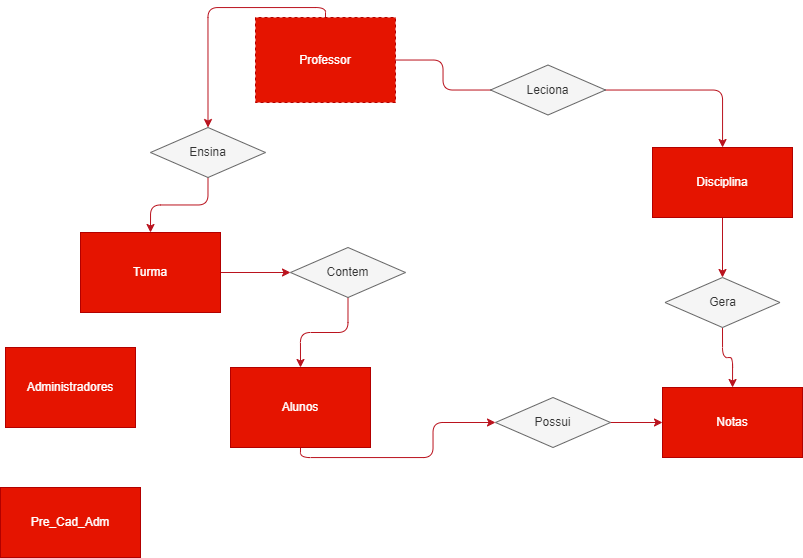

The diagram above was exported from draw.io. Its source (the exported page's mxGraphModel, read from the mxfile embedded in the PNG):
<mxGraphModel dx="979" dy="549" grid="1" gridSize="10" guides="1" tooltips="1" connect="1" arrows="1" fold="1" page="1" pageScale="1" pageWidth="850" pageHeight="1100" background="none" math="0" shadow="0">
  <root>
    <mxCell id="0" />
    <mxCell id="1" parent="0" />
    <mxCell id="2" value="Administradores" style="whiteSpace=wrap;html=1;fillColor=#e51400;strokeColor=#B20000;rounded=0;glass=0;shadow=0;fontColor=#ffffff;" parent="1" vertex="1">
      <mxGeometry x="25" y="360" width="130" height="80" as="geometry" />
    </mxCell>
    <mxCell id="3" value="Pre_Cad_Adm" style="whiteSpace=wrap;html=1;fillColor=#e51400;fontColor=#ffffff;strokeColor=#B20000;" parent="1" vertex="1">
      <mxGeometry x="20" y="500" width="140" height="70" as="geometry" />
    </mxCell>
    <mxCell id="36" style="edgeStyle=orthogonalEdgeStyle;html=1;exitX=0.5;exitY=1;exitDx=0;exitDy=0;entryX=0;entryY=0.5;entryDx=0;entryDy=0;fillColor=#6d8764;strokeColor=#BA131E;" edge="1" parent="1" source="5" target="32">
      <mxGeometry relative="1" as="geometry" />
    </mxCell>
    <mxCell id="5" value="Alunos" style="fillColor=#e51400;fontColor=#ffffff;strokeColor=#B20000;labelBackgroundColor=none;labelBorderColor=none;whiteSpace=wrap;html=1;" parent="1" vertex="1">
      <mxGeometry x="250" y="380" width="140" height="80" as="geometry" />
    </mxCell>
    <mxCell id="13" style="edgeStyle=orthogonalEdgeStyle;html=1;fontColor=#171616;startArrow=none;fillColor=#6d8764;strokeColor=#BA131E;" parent="1" source="20" target="7" edge="1">
      <mxGeometry relative="1" as="geometry" />
    </mxCell>
    <mxCell id="52" style="edgeStyle=orthogonalEdgeStyle;html=1;exitX=0.5;exitY=1;exitDx=0;exitDy=0;entryX=0.5;entryY=0;entryDx=0;entryDy=0;fillColor=#6d8764;strokeColor=#BA131E;" edge="1" parent="1" source="6" target="21">
      <mxGeometry relative="1" as="geometry" />
    </mxCell>
    <mxCell id="31" style="edgeStyle=orthogonalEdgeStyle;html=1;exitX=0.5;exitY=1;exitDx=0;exitDy=0;entryX=0.5;entryY=0;entryDx=0;entryDy=0;fillColor=#6d8764;strokeColor=#BA131E;" edge="1" parent="1" source="7" target="27">
      <mxGeometry relative="1" as="geometry" />
    </mxCell>
    <mxCell id="7" value="Disciplina" style="whiteSpace=wrap;html=1;fillColor=#e51400;fontColor=#ffffff;strokeColor=#B20000;" parent="1" vertex="1">
      <mxGeometry x="672" y="160" width="140" height="70" as="geometry" />
    </mxCell>
    <mxCell id="9" value="Notas" style="whiteSpace=wrap;html=1;fillColor=#e51400;fontColor=#ffffff;strokeColor=#B20000;" parent="1" vertex="1">
      <mxGeometry x="682" y="400" width="140" height="70" as="geometry" />
    </mxCell>
    <mxCell id="53" style="edgeStyle=orthogonalEdgeStyle;html=1;exitX=0.5;exitY=1;exitDx=0;exitDy=0;entryX=0.5;entryY=0;entryDx=0;entryDy=0;fillColor=#6d8764;strokeColor=#BA131E;" edge="1" parent="1" source="21" target="35">
      <mxGeometry relative="1" as="geometry" />
    </mxCell>
    <mxCell id="21" value="Ensina" style="rhombus;whiteSpace=wrap;html=1;rounded=0;shadow=0;glass=0;labelBackgroundColor=none;labelBorderColor=none;fontColor=#333333;fillColor=#f5f5f5;strokeColor=#666666;" parent="1" vertex="1">
      <mxGeometry x="170" y="140" width="115" height="50" as="geometry" />
    </mxCell>
    <mxCell id="30" style="edgeStyle=orthogonalEdgeStyle;html=1;exitX=0.5;exitY=1;exitDx=0;exitDy=0;fillColor=#6d8764;strokeColor=#BA131E;" edge="1" parent="1" source="27" target="9">
      <mxGeometry relative="1" as="geometry" />
    </mxCell>
    <mxCell id="27" value="Gera" style="rhombus;whiteSpace=wrap;html=1;rounded=0;shadow=0;glass=0;labelBackgroundColor=none;labelBorderColor=none;fontColor=#333333;fillColor=#f5f5f5;strokeColor=#666666;" vertex="1" parent="1">
      <mxGeometry x="684.5" y="290" width="115" height="50" as="geometry" />
    </mxCell>
    <mxCell id="37" style="edgeStyle=orthogonalEdgeStyle;html=1;exitX=1;exitY=0.5;exitDx=0;exitDy=0;entryX=0;entryY=0.5;entryDx=0;entryDy=0;fillColor=#6d8764;strokeColor=#BA131E;" edge="1" parent="1" source="32" target="9">
      <mxGeometry relative="1" as="geometry">
        <mxPoint x="635" y="435" as="sourcePoint" />
      </mxGeometry>
    </mxCell>
    <mxCell id="32" value="Possui" style="rhombus;whiteSpace=wrap;html=1;rounded=0;shadow=0;glass=0;labelBackgroundColor=none;labelBorderColor=none;fontColor=#333333;fillColor=#f5f5f5;strokeColor=#666666;" vertex="1" parent="1">
      <mxGeometry x="515" y="410" width="115" height="50" as="geometry" />
    </mxCell>
    <mxCell id="55" style="edgeStyle=orthogonalEdgeStyle;html=1;exitX=1;exitY=0.5;exitDx=0;exitDy=0;fillColor=#6d8764;strokeColor=#BA131E;" edge="1" parent="1" source="35" target="54">
      <mxGeometry relative="1" as="geometry" />
    </mxCell>
    <mxCell id="35" value="Turma" style="fillColor=#e51400;fontColor=#ffffff;strokeColor=#B20000;labelBackgroundColor=none;labelBorderColor=none;whiteSpace=wrap;html=1;" vertex="1" parent="1">
      <mxGeometry x="100" y="245" width="140" height="80" as="geometry" />
    </mxCell>
    <mxCell id="51" value="" style="edgeStyle=orthogonalEdgeStyle;html=1;fontColor=#171616;endArrow=none;fillColor=#6d8764;strokeColor=#BA131E;" edge="1" parent="1" source="6" target="20">
      <mxGeometry relative="1" as="geometry">
        <mxPoint x="230" y="102.5" as="sourcePoint" />
        <mxPoint x="657" y="160" as="targetPoint" />
      </mxGeometry>
    </mxCell>
    <mxCell id="20" value="Leciona" style="rhombus;whiteSpace=wrap;html=1;rounded=0;shadow=0;glass=0;labelBackgroundColor=none;labelBorderColor=none;fillColor=#f5f5f5;strokeColor=#666666;fontColor=#333333;" parent="1" vertex="1">
      <mxGeometry x="510" y="77.5" width="115" height="50" as="geometry" />
    </mxCell>
    <mxCell id="56" style="edgeStyle=orthogonalEdgeStyle;html=1;exitX=0.5;exitY=1;exitDx=0;exitDy=0;entryX=0.5;entryY=0;entryDx=0;entryDy=0;fillColor=#6d8764;strokeColor=#BA131E;" edge="1" parent="1" source="54" target="5">
      <mxGeometry relative="1" as="geometry" />
    </mxCell>
    <mxCell id="54" value="Contem" style="rhombus;whiteSpace=wrap;html=1;rounded=0;shadow=0;glass=0;labelBackgroundColor=none;labelBorderColor=none;fontColor=#333333;fillColor=#f5f5f5;strokeColor=#666666;" vertex="1" parent="1">
      <mxGeometry x="310" y="260" width="115" height="50" as="geometry" />
    </mxCell>
    <mxCell id="6" value="Professor" style="whiteSpace=wrap;html=1;fillStyle=auto;fillColor=#e51400;strokeColor=#B20000;fontColor=#ffffff;dashed=1;rounded=0;glass=0;shadow=0;gradientColor=none;direction=west;" parent="1" vertex="1">
      <mxGeometry x="275" y="30" width="140" height="85" as="geometry" />
    </mxCell>
  </root>
</mxGraphModel>